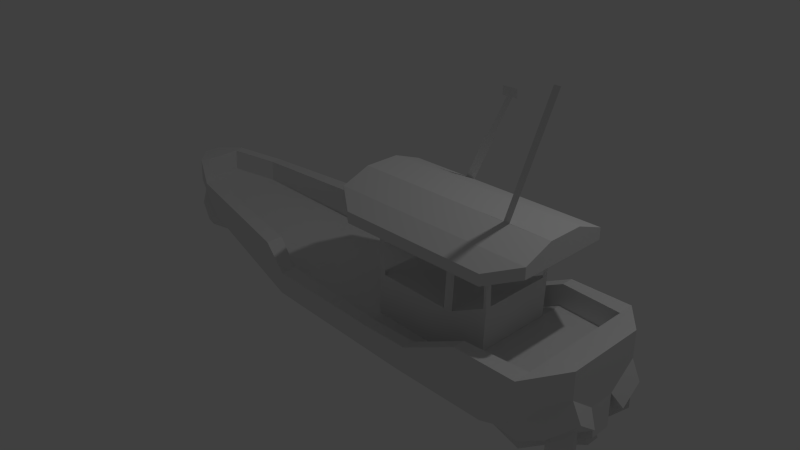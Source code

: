 # Source: Skiff.blend  (saved by Blender 2.68.0; exported with 4.5.12 LTS)
import bpy
from mathutils import Matrix  # noqa: F401  (used for matrix-valued properties, if any)

bpy.ops.wm.read_factory_settings(use_empty=True)
scene = bpy.context.scene
scene.name = 'Scene'

# ---- collections
col_collection_1 = bpy.data.collections.new('Collection 1'); scene.collection.children.link(col_collection_1)

# ---- materials (node trees are filled in below, after node groups)
mat_material = bpy.data.materials.new('Material')
mat_material.alpha_threshold = 0.0
mat_material.use_transparent_shadow = False
mat_material.roughness = 0.5
mat_material.line_color = (0.0, 0.0, 0.0, 1.0)

# ---- material node trees

# ---- world
world_world = bpy.data.worlds.new('World'); scene.world = world_world
world_world.color = (0.05088, 0.05088, 0.05088)
world_world.use_sun_shadow = False
world_world.sun_shadow_jitter_overblur = 0.0
world_world.cycles.sampling_method = 'MANUAL'
world_world.cycles.sample_map_resolution = 256

# ---- cameras
cam_camera = bpy.data.cameras.new('Camera')
cam_camera.clip_end = 100.0
cam_camera.lens = 35.0
cam_camera.sensor_width = 32.0
cam_camera.sensor_height = 18.0
cam_camera.ortho_scale = 7.314
cam_camera.dof.focus_distance = 0.0
cam_camera.dof.aperture_fstop = 128.0

# ---- lights
light_lamp = bpy.data.lights.new('Lamp', 'POINT')
light_lamp.transmission_factor = 0.0
light_lamp.cutoff_distance = 30.0
light_lamp.energy = 100.0
light_lamp.shadow_buffer_clip_start = 1.001
light_lamp.shadow_soft_size = 0.1
light_lamp.shadow_maximum_resolution = 0.006
light_lamp.use_absolute_resolution = True
light_lamp.cycles.use_multiple_importance_sampling = False

# ---- meshes
me_cube = bpy.data.meshes.new('Cube')
me_cube.from_pydata([(1.0, 1.0, -0.3114), (1.0, -1.0, -0.3114), (-1.0, -1.0, -0.05037), (-1.0, 1.0, -0.05037), (1.0, 1.0, -0.1872), (1.0, -1.0, -0.1872), (-0.9069, -1.0, 0.1988), (-0.9069, 1.0, 0.1988), (1.0, 0.1618, -1.256), (1.0, -0.1618, -1.256), (-1.0, -0.1618, -1.074), (-1.0, 0.1618, -1.074), (0.706, 0.5134, 0.1505), (0.706, -0.5134, 0.1505), (-2.863, -0.6535, 0.1324), (-2.863, 0.6535, 0.1324), (-2.863, -0.6535, 0.2959), (-2.863, 0.6535, 0.2959), (-2.863, -0.1618, -0.6047), (-2.863, 0.1618, -0.6047), (-3.327, -0.4494, 0.1607), (-3.327, 0.4494, 0.2818), (-3.458, -0.3601, 0.4044), (-3.458, 0.3601, 0.4044), (-3.427, -0.08937, -0.2009), (-3.427, 0.08937, -0.2009), (-3.723, -0.12, 0.4044), (-3.723, 0.12, 0.4044), (3.177, 1.0, 0.01453), (3.177, -1.0, 0.01453), (3.177, 1.0, 0.1988), (3.177, -1.0, 0.1988), (2.561, 0.1618, -0.9304), (2.561, -0.1618, -0.9304), (3.177, 0.3333, 0.1988), (3.177, -0.3333, 0.1988), (2.36, 0.5134, 0.3945), (2.36, -0.5134, 0.3945), (2.36, -0.1618, -1.256), (2.36, -1.0, 0.006284), (2.36, 0.1618, -1.256), (2.36, 1.0, 0.1988), (2.36, 1.0, 0.006284), (2.36, -1.0, 0.1988), (0.706, 0.5134, 1.07), (0.706, -0.5134, 1.07), (2.36, 0.5134, 1.07), (2.36, -0.5134, 1.07), (0.2031, 0.6117, 1.07), (0.2031, -0.6117, 1.07), (2.928, 0.6117, 1.07), (2.928, -0.6117, 1.07), (0.2031, 0.6117, 1.215), (0.2031, -0.6117, 1.215), (2.928, 0.6117, 1.215), (2.928, -0.6117, 1.215), (0.2031, 0.2303, 1.359), (0.2031, -0.2303, 1.359), (2.928, 0.2303, 1.359), (2.928, -0.2303, 1.359), (3.542, 0.5229, -0.08682), (3.542, -0.5229, -0.08682), (3.542, 0.5229, 0.2663), (3.542, -0.5229, 0.2663), (3.542, 0.1743, -0.3606), (3.542, -0.1743, -0.3606), (3.542, 0.1743, 0.2663), (3.542, -0.1743, 0.2663), (-0.62, 1.0, -0.3114), (-0.62, -1.0, -0.3114), (-0.62, 1.0, -0.1403), (-0.62, -1.0, -0.1403), (-0.62, 0.1618, -1.122), (-0.62, -0.1618, -1.122), (1.83, 0.5134, 0.1204), (1.769, -1.0, -0.3114), (1.606, 1.0, -0.176), (1.769, 1.0, -0.3114), (1.83, -0.5134, 0.1204), (1.769, -0.1618, -1.256), (1.769, 0.1618, -1.256), (1.606, -1.0, -0.176), (1.891, 0.5134, 1.07), (1.891, -0.5134, 1.07), (1.957, 0.6117, 1.07), (1.957, -0.6117, 1.07), (1.957, 0.6117, 1.215), (1.957, -0.6117, 1.215), (1.957, 0.2303, 1.359), (1.957, -0.2303, 1.359), (-3.411, -0.23, 0.4044), (-3.411, 0.2301, 0.4044), (0.5454, 0.8488, 0.9333), (0.5454, -0.8488, 0.9333), (2.543, 0.8488, 0.9333), (2.543, -0.8488, 0.9333), (0.5454, 0.8488, 1.078), (0.5454, -0.8488, 1.078), (2.543, 0.8488, 1.078), (2.543, -0.8488, 1.078), (1.957, 0.8488, 0.9333), (1.957, -0.8488, 0.9333), (1.957, 0.8488, 1.078), (1.957, -0.8488, 1.078), (-1.0, 0.5556, -0.8749), (-1.0, 0.7778, -0.6757), (-0.9069, 0.7778, 0.1988), (1.0, 0.5556, -0.9964), (1.0, 0.7778, -0.7364), (0.902, 0.8378, -0.1872), (-2.863, 0.44, -0.3979), (-2.863, 0.5468, -0.191), (-2.863, 0.5083, 0.2959), (-3.393, 0.2425, -0.07265), (-3.36, 0.3766, 0.09242), (-3.546, 0.2801, 0.4044), (2.561, 0.5556, -0.9304), (3.177, 0.7778, -0.399), (3.177, 0.7778, 0.1988), (2.36, 0.8378, 0.1988), (2.36, 0.7778, -0.7364), (2.36, 0.5556, -0.9964), (-0.62, 0.5556, -0.9068), (-0.62, 0.7778, -0.6917), (-0.6386, 0.7892, -0.1403), (1.606, 0.8378, -0.176), (1.769, 0.7778, -0.7364), (1.769, 0.5556, -0.9964), (1.0, -0.5556, -0.9964), (1.0, -0.7778, -0.7364), (0.902, -0.8378, -0.1872), (-1.0, -0.5556, -0.8749), (-1.0, -0.7778, -0.6757), (-0.9069, -0.7778, 0.1988), (-2.863, -0.44, -0.4302), (-2.863, -0.5468, -0.2557), (-2.863, -0.5083, 0.2959), (-3.393, -0.2425, -0.105), (-3.36, -0.3766, 0.01156), (-3.546, -0.2801, 0.4044), (2.561, -0.5556, -0.9304), (3.177, -0.7778, -0.399), (3.177, -0.7778, 0.1988), (2.36, -0.5556, -0.9964), (2.36, -0.7778, -0.7364), (2.36, -0.8378, 0.1988), (-0.62, -0.7778, -0.6917), (-0.62, -0.5556, -0.9068), (-0.6386, -0.7892, -0.1403), (1.769, -0.5556, -0.9964), (1.769, -0.7778, -0.7364), (1.606, -0.8378, -0.176), (0.681, 0.5134, -0.3476), (0.681, -0.5134, -0.3476), (-1.317, -0.3333, -0.2383), (-1.317, 0.3333, -0.2383), (-2.888, -0.2178, -0.00658), (-2.888, 0.2178, -0.00658), (3.152, 0.3333, -0.1036), (3.152, -0.3333, -0.1036), (2.335, 0.5134, -0.1036), (2.335, -0.5134, -0.1036), (-0.7008, 0.3675, -0.3007), (-0.7008, -0.3675, -0.3007), (1.805, 0.5134, -0.3777), (1.805, -0.5134, -0.3777), (-3.436, -0.23, 0.102), (-3.436, 0.2301, 0.102), (-1.317, 0.5556, -0.2383), (-1.317, 0.7778, -0.2383), (0.7791, 0.6756, -0.3476), (0.8771, 0.8378, -0.3476), (-2.888, 0.5083, -0.00658), (3.152, 0.7778, -0.1036), (2.335, 0.6756, -0.1036), (2.335, 0.8378, -0.1036), (-0.6635, 0.7892, -0.3007), (-0.6821, 0.5784, -0.3007), (1.805, 0.6756, -0.3777), (1.805, 0.8378, -0.3777), (0.7791, -0.6756, -0.3476), (0.8771, -0.8378, -0.3476), (-1.317, -0.5556, -0.2383), (-1.317, -0.7778, -0.2383), (-2.888, -0.5083, -0.00658), (3.152, -0.7778, -0.1036), (2.335, -0.8378, -0.1036), (2.335, -0.6756, -0.1036), (-0.6821, -0.5784, -0.3007), (-0.6635, -0.7892, -0.3007), (1.805, -0.8378, -0.3777), (1.805, -0.6756, -0.3777), (2.36, -0.439, 0.4435), (2.36, 0.439, 0.4435), (2.36, 0.439, 1.021), (2.36, -0.439, 1.021), (1.751, 0.5134, 0.1903), (0.7896, 0.5134, 0.2161), (0.7896, 0.5134, 1.003), (1.803, 0.5134, 1.003), (0.706, 0.439, 0.2172), (0.706, -0.439, 0.2172), (0.706, -0.439, 1.004), (0.706, 0.439, 1.004), (1.871, -0.5134, 0.1992), (2.324, -0.5134, 0.4336), (2.324, -0.5134, 1.011), (1.923, -0.5134, 1.011), (2.324, 0.5134, 0.4336), (1.871, 0.5134, 0.1992), (1.923, 0.5134, 1.011), (2.324, 0.5134, 1.011), (0.7896, -0.5134, 0.2161), (1.751, -0.5134, 0.1903), (1.803, -0.5134, 1.003), (0.7896, -0.5134, 1.003), (3.658, 0.5194, -0.3328), (3.658, -0.5194, -0.3328), (3.658, 0.2522, -0.5426), (3.658, -0.2522, -0.5426), (2.907, 0.5444, -0.9792), (3.379, 0.7147, -0.5721), (2.907, -0.5444, -0.9792), (3.379, -0.7147, -0.5721), (2.823, 0.1227, -1.198), (2.823, -0.1227, -1.198), (3.566, 0.1322, -0.7662), (3.566, -0.1322, -0.7662), (2.823, 0.4214, -1.198), (2.823, -0.4214, -1.198), (-3.055, -0.2587, -0.6422), (-3.054, 0.2677, -0.6292), (-3.379, -0.2171, -0.4102), (-3.378, 0.2261, -0.3972), (-3.054, 0.4276, -0.5104), (-3.043, 0.5819, -0.2946), (-3.348, 0.4071, -0.2266), (-3.329, 0.4841, -0.1317), (-3.045, -0.5127, -0.4636), (-3.045, -0.574, -0.3633), (-3.36, -0.3051, -0.3551), (-3.33, -0.4762, -0.2098), (2.39, -0.2303, 1.361), (2.31, -0.2303, 1.361), (2.906, -0.2303, 2.928), (2.826, -0.2303, 2.928), (1.015, 0.6117, 1.215), (1.145, 0.6117, 1.215), (1.292, 0.6117, 1.806), (1.422, 0.6117, 1.806), (1.317, 0.6117, 1.806), (1.397, 0.6117, 1.806), (1.581, 0.6117, 2.339), (1.661, 0.6117, 2.339), (1.521, 0.6117, 2.339), (1.721, 0.6117, 2.339), (1.521, 0.6117, 2.447), (1.721, 0.6117, 2.447), (2.951, 0.08026, -1.124), (2.951, -0.08026, -1.124), (3.438, 0.08649, -0.841), (3.438, -0.0865, -0.841), (3.006, 0.08026, -1.218), (3.006, -0.08026, -1.218), (3.492, 0.08649, -0.9349), (3.492, -0.0865, -0.9349), (3.583, 0.5, -0.4538), (3.583, -0.5, -0.4538), (3.381, 0.4556, -0.6682), (3.583, -0.4489, -0.494), (3.237, 0.5115, -0.7518), (3.53, 0.5374, -0.4996), (3.237, -0.5115, -0.7518), (3.327, -0.5441, -0.6739), (3.583, 0.5, -0.7075), (3.583, -0.5, -0.7075), (3.381, 0.4556, -0.9219), (3.583, -0.4489, -0.7476), (3.237, 0.5115, -1.005), (3.53, 0.5374, -0.7532), (3.237, -0.5115, -1.005), (3.327, -0.5441, -0.9275)], [], [(146, 69, 2, 132), (148, 133, 6, 71), (38, 40, 32, 33), (69, 71, 6, 2), (11, 10, 18, 19), (70, 68, 3, 7), (122, 72, 11, 104), (72, 73, 10, 11), (168, 169, 172), (143, 38, 33, 140), (119, 125, 179, 175), (104, 11, 19, 110), (17, 15, 21, 23), (109, 124, 176, 171), (132, 2, 14, 135), (7, 3, 15, 17), (2, 6, 16, 14), (114, 115, 23, 21), (24, 26, 27, 25), (19, 18, 24, 25), (14, 16, 22, 20), (135, 14, 20, 138), (90, 91, 27, 26), (18, 134, 238, 230), (28, 30, 62, 60), (33, 32, 224, 225), (13, 12, 152, 153), (42, 41, 30, 28), (120, 42, 28, 117), (145, 43, 31, 142), (43, 39, 29, 31), (79, 80, 40, 38), (149, 79, 38, 143), (151, 145, 186, 190), (77, 76, 41, 42), (126, 77, 42, 120), (151, 81, 43, 145), (81, 75, 39, 43), (82, 44, 48, 84), (48, 49, 53, 52), (83, 47, 51, 85), (47, 46, 50, 51), (44, 45, 49, 48), (55, 54, 58, 59), (54, 50, 94, 98), (55, 87, 103, 99), (51, 50, 54, 55), (88, 89, 59, 58), (52, 53, 57, 56), (86, 52, 56, 88), (87, 55, 59, 89), (118, 34, 66, 62), (64, 66, 67, 65), (34, 35, 67, 66), (29, 141, 61), (31, 29, 61, 63), (129, 1, 69, 146), (130, 148, 71, 5), (1, 5, 71, 69), (4, 0, 68, 70), (107, 8, 72, 122), (8, 9, 73, 72), (74, 36, 160, 164), (9, 8, 80, 79), (128, 9, 79, 149), (0, 4, 76, 77), (108, 0, 77, 126), (130, 5, 81, 151), (5, 1, 75, 81), (46, 82, 84, 50), (45, 83, 85, 49), (84, 48, 92, 100), (48, 52, 96, 92), (56, 57, 89, 88), (54, 86, 88, 58), (53, 87, 89, 57), (148, 130, 181, 189), (16, 136, 90, 22), (91, 115, 27), (100, 92, 96, 102), (101, 95, 99, 103), (94, 100, 102, 98), (93, 101, 103, 97), (49, 85, 101, 93), (51, 55, 99, 95), (52, 86, 102, 96), (87, 53, 97, 103), (50, 84, 100, 94), (85, 51, 95, 101), (53, 49, 93, 97), (86, 54, 98, 102), (68, 123, 105, 3), (123, 122, 104, 105), (70, 7, 106, 124), (37, 78, 165, 161), (3, 105, 111, 15), (105, 104, 110, 111), (113, 27, 115, 114), (130, 151, 190, 181), (35, 34, 158, 159), (138, 139, 26, 137), (140, 33, 225, 229), (15, 111, 114, 21), (135, 138, 241, 239), (116, 117, 221, 220), (117, 28, 60), (41, 119, 118, 30), (40, 121, 116, 32), (121, 120, 117, 116), (76, 125, 119, 41), (78, 13, 153, 165), (80, 127, 121, 40), (127, 126, 120, 121), (30, 118, 62), (35, 142, 63, 67), (60, 62, 66, 64), (0, 108, 123, 68), (108, 107, 122, 123), (4, 70, 124, 109), (124, 106, 169, 176), (4, 109, 125, 76), (91, 90, 166, 167), (8, 107, 127, 80), (107, 108, 126, 127), (112, 91, 167, 172), (157, 172, 167), (73, 147, 131, 10), (147, 146, 132, 131), (133, 148, 189, 183), (175, 174, 158, 173), (39, 144, 141, 29), (144, 143, 140, 141), (90, 136, 184, 166), (106, 112, 172, 169), (10, 131, 134, 18), (131, 132, 135, 134), (20, 22, 139, 138), (112, 17, 23, 91), (138, 137, 240, 241), (111, 110, 234, 235), (125, 109, 171, 179), (36, 37, 161, 160), (75, 150, 144, 39), (150, 149, 143, 144), (12, 74, 164, 152), (174, 160, 158), (65, 67, 63, 61), (34, 118, 173, 158), (141, 140, 222, 223), (142, 31, 63), (9, 128, 147, 73), (128, 129, 146, 147), (118, 119, 175, 173), (187, 186, 185, 159), (1, 129, 150, 75), (129, 128, 149, 150), (145, 142, 185, 186), (137, 26, 24), (136, 133, 183, 184), (183, 182, 184), (177, 168, 155, 162), (162, 155, 154, 163), (160, 161, 159, 158), (154, 155, 157, 156), (182, 154, 156, 184), (161, 187, 159), (178, 164, 160, 174), (170, 177, 162, 152), (152, 162, 163, 153), (170, 152, 164, 178), (156, 157, 167, 166), (25, 27, 113), (176, 169, 168, 177), (155, 168, 172, 157), (106, 7, 17, 112), (142, 35, 159, 185), (179, 178, 174, 175), (171, 176, 177, 170), (171, 170, 178, 179), (22, 90, 139), (163, 154, 182, 188), (188, 182, 183, 189), (91, 23, 115), (165, 191, 187, 161), (191, 190, 186, 187), (153, 163, 188, 180), (180, 188, 189, 181), (153, 180, 191, 165), (180, 181, 190, 191), (6, 133, 136, 16), (90, 26, 139), (64, 65, 227, 226), (184, 156, 166), (200, 201, 212, 197), (36, 193, 192, 37), (46, 194, 193, 36), (47, 195, 194, 46), (37, 192, 195, 47), (203, 200, 197, 198), (12, 197, 196, 74), (44, 198, 197, 12), (82, 199, 198, 44), (74, 196, 199, 82), (215, 212, 201, 202), (13, 201, 200, 12), (45, 202, 201, 13), (44, 203, 202, 45), (12, 200, 203, 44), (196, 213, 204, 209), (37, 205, 204, 78), (47, 206, 205, 37), (83, 207, 206, 47), (78, 204, 207, 83), (208, 209, 204, 205), (74, 209, 208, 36), (82, 210, 209, 74), (46, 211, 210, 82), (36, 208, 211, 46), (196, 197, 212, 213), (78, 213, 212, 13), (83, 214, 213, 78), (45, 215, 214, 83), (13, 212, 215, 45), (192, 193, 208, 205), (193, 194, 211, 208), (195, 192, 205, 206), (217, 223, 273, 267), (216, 218, 268, 266), (117, 60, 216, 221), (65, 61, 217, 219), (61, 141, 223, 217), (64, 116, 220, 218), (140, 65, 219, 222), (60, 64, 218, 216), (225, 224, 258, 259), (224, 228, 226), (229, 225, 227), (32, 116, 228, 224), (116, 64, 226, 228), (65, 140, 229, 227), (218, 220, 270, 268), (221, 216, 266, 271), (234, 231, 233, 236), (235, 234, 236, 237), (230, 238, 240, 232), (238, 239, 241, 240), (25, 113, 236, 233), (134, 135, 239, 238), (113, 114, 237, 236), (24, 18, 230, 232), (110, 19, 231, 234), (19, 25, 233, 231), (114, 111, 235, 237), (137, 24, 232, 240), (89, 59, 242, 243), (243, 242, 244, 245), (86, 52, 246, 247), (247, 246, 248, 249), (249, 248, 250, 251), (251, 250, 252, 253), (253, 252, 254, 255), (255, 254, 256, 257), (261, 259, 263, 265), (227, 225, 259, 261), (224, 226, 260, 258), (226, 227, 261, 260), (263, 262, 264, 265), (258, 260, 264, 262), (260, 261, 265, 264), (259, 258, 262, 263), (271, 266, 274, 279), (272, 269, 277, 280), (269, 267, 275, 277), (273, 272, 280, 281), (220, 221, 271, 270), (223, 222, 272, 273), (219, 217, 267, 269), (222, 219, 269, 272), (278, 279, 276), (275, 281, 277), (281, 280, 277), (279, 274, 276), (268, 270, 278, 276), (266, 268, 276, 274), (267, 273, 281, 275), (270, 271, 279, 278)])
me_cube.materials.append(mat_material)
me_cube.use_remesh_preserve_volume = False
me_cube.use_remesh_preserve_attributes = False
me_cube.use_mirror_vertex_groups = False
me_cube.update()

# ---- objects
ob_cube = bpy.data.objects.new('Cube', me_cube)
ob_lamp = bpy.data.objects.new('Lamp', light_lamp)
ob_camera = bpy.data.objects.new('Camera', cam_camera)

# ---- transforms, parenting, visibility, modifiers, constraints
ob_cube.location = (0.0, 0.0, 0.0)
ob_cube.lock_rotations_4d = False
ob_cube.empty_display_type = 'ARROWS'
ob_cube.lineart.crease_threshold = 0.0
ob_lamp.location = (4.076, 1.005, 5.904)
ob_lamp.rotation_euler = (0.6503, 0.05522, 1.866)
ob_lamp.lock_rotations_4d = False
ob_lamp.empty_display_type = 'ARROWS'
ob_lamp.color = (0.0, 0.0, 0.0, 0.0)
ob_lamp.lineart.crease_threshold = 0.0
ob_camera.location = (7.481, -6.508, 5.344)
ob_camera.rotation_euler = (1.109, 0.01082, 0.8149)
ob_camera.lock_rotations_4d = False
ob_camera.empty_display_type = 'ARROWS'
ob_camera.color = (0.0, 0.0, 0.0, 0.0)
ob_camera.display_type = 'WIRE'
ob_camera.lineart.crease_threshold = 0.0

# ---- collection membership
col_collection_1.objects.link(ob_cube)
col_collection_1.objects.link(ob_lamp)
col_collection_1.objects.link(ob_camera)

# ---- scene / render settings (as saved in the file)
scene.camera = ob_camera
scene.frame_start = 1; scene.frame_end = 250; scene.frame_set(1)
scene.render.engine = 'BLENDER_EEVEE_NEXT'
scene.render.image_settings.color_mode = 'RGB'
scene.render.image_settings.compression = 90
scene.render.resolution_percentage = 50
scene.render.dither_intensity = 0.0
scene.cycles.use_denoising = False
scene.cycles.samples = 10
scene.cycles.sampling_pattern = 'TABULATED_SOBOL'
scene.cycles.light_sampling_threshold = 0.0
scene.cycles.use_adaptive_sampling = False
scene.cycles.use_light_tree = False
scene.cycles.blur_glossy = 0.0
scene.cycles.volume_bounces = 1
scene.cycles.pixel_filter_type = 'GAUSSIAN'
scene.cycles.sample_clamp_indirect = 0.0
scene.view_settings.view_transform = 'Standard'
bpy.context.view_layer.update()
